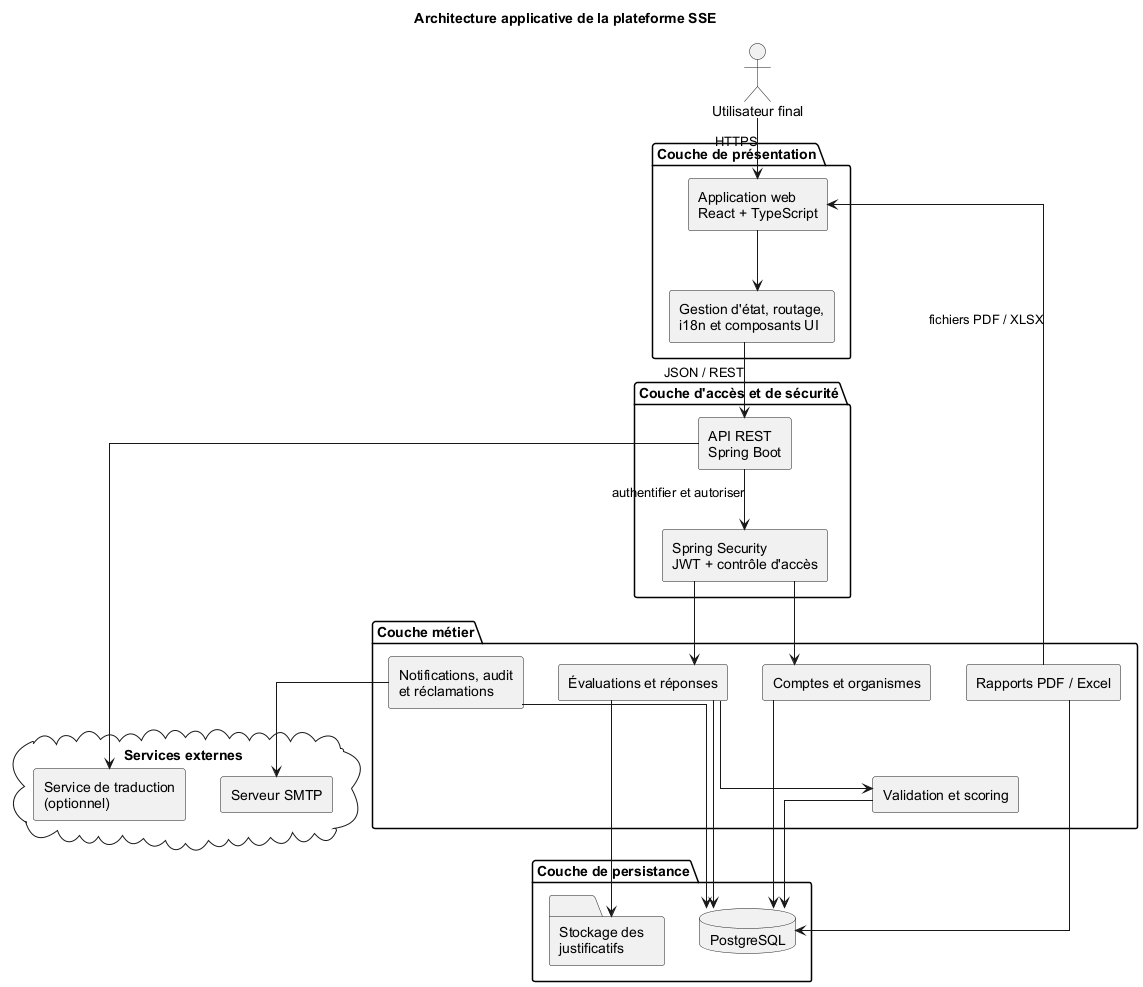

The diagram above was rendered by PlantUML. Its source (embedded in the PNG):
@startuml
title Architecture applicative de la plateforme SSE

skinparam monochrome true
skinparam shadowing false
skinparam backgroundColor white
skinparam defaultFontName Arial
skinparam componentStyle rectangle
skinparam linetype ortho

actor "Utilisateur final" as User

package "Couche de présentation" {
  component "Application web\nReact + TypeScript" as React
  component "Gestion d'état, routage,\ni18n et composants UI" as FrontCore
}

package "Couche d'accès et de sécurité" {
  component "API REST\nSpring Boot" as API
  component "Spring Security\nJWT + contrôle d'accès" as Security
}

package "Couche métier" {
  component "Comptes et organismes" as Accounts
  component "Évaluations et réponses" as Evaluation
  component "Validation et scoring" as Scoring
  component "Notifications, audit\net réclamations" as Support
  component "Rapports PDF / Excel" as Reports
}

package "Couche de persistance" {
  database "PostgreSQL" as DB
  folder "Stockage des\njustificatifs" as Files
}

cloud "Services externes" {
  component "Serveur SMTP" as SMTP
  component "Service de traduction\n(optionnel)" as Translation
}

User --> React : HTTPS
React --> FrontCore
FrontCore --> API : JSON / REST
API --> Security : authentifier et autoriser
Security --> Accounts
Security --> Evaluation
Evaluation --> Scoring
Accounts --> DB
Evaluation --> DB
Scoring --> DB
Support --> DB
Reports --> DB
Evaluation --> Files
Support --> SMTP
API --> Translation
Reports --> React : fichiers PDF / XLSX

@enduml